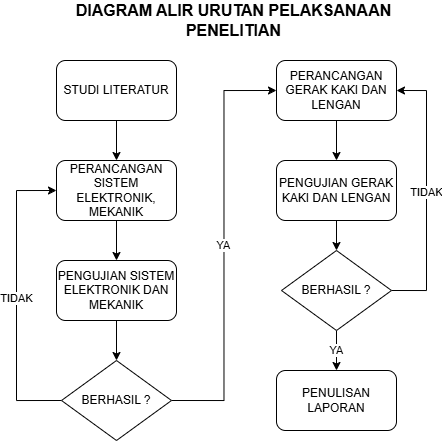

The diagram above was exported from draw.io. Its source (the exported page's mxGraphModel, read from the mxfile embedded in the PNG):
<mxGraphModel dx="772" dy="499" grid="1" gridSize="10" guides="1" tooltips="1" connect="1" arrows="1" fold="1" page="1" pageScale="1" pageWidth="850" pageHeight="1100" math="0" shadow="0">
  <root>
    <mxCell id="0" />
    <mxCell id="1" parent="0" />
    <mxCell id="h-YfepRE2CsnG0WlnLx--9" style="edgeStyle=orthogonalEdgeStyle;rounded=0;orthogonalLoop=1;jettySize=auto;html=1;exitX=0.5;exitY=1;exitDx=0;exitDy=0;entryX=0.5;entryY=0;entryDx=0;entryDy=0;" edge="1" parent="1" source="h-YfepRE2CsnG0WlnLx--1" target="h-YfepRE2CsnG0WlnLx--2">
      <mxGeometry relative="1" as="geometry" />
    </mxCell>
    <mxCell id="h-YfepRE2CsnG0WlnLx--1" value="STUDI LITERATUR" style="rounded=1;whiteSpace=wrap;html=1;" vertex="1" parent="1">
      <mxGeometry x="180" y="170" width="120" height="60" as="geometry" />
    </mxCell>
    <mxCell id="h-YfepRE2CsnG0WlnLx--10" style="edgeStyle=orthogonalEdgeStyle;rounded=0;orthogonalLoop=1;jettySize=auto;html=1;exitX=0.5;exitY=1;exitDx=0;exitDy=0;entryX=0.5;entryY=0;entryDx=0;entryDy=0;" edge="1" parent="1" source="h-YfepRE2CsnG0WlnLx--2" target="h-YfepRE2CsnG0WlnLx--3">
      <mxGeometry relative="1" as="geometry" />
    </mxCell>
    <mxCell id="h-YfepRE2CsnG0WlnLx--2" value="PERANCANGAN SISTEM ELEKTRONIK, MEKANIK" style="rounded=1;whiteSpace=wrap;html=1;" vertex="1" parent="1">
      <mxGeometry x="180" y="270" width="120" height="60" as="geometry" />
    </mxCell>
    <mxCell id="h-YfepRE2CsnG0WlnLx--11" style="edgeStyle=orthogonalEdgeStyle;rounded=0;orthogonalLoop=1;jettySize=auto;html=1;exitX=0.5;exitY=1;exitDx=0;exitDy=0;entryX=0.5;entryY=0;entryDx=0;entryDy=0;" edge="1" parent="1" source="h-YfepRE2CsnG0WlnLx--3" target="h-YfepRE2CsnG0WlnLx--4">
      <mxGeometry relative="1" as="geometry" />
    </mxCell>
    <mxCell id="h-YfepRE2CsnG0WlnLx--3" value="PENGUJIAN SISTEM ELEKTRONIK DAN MEKANIK" style="rounded=1;whiteSpace=wrap;html=1;" vertex="1" parent="1">
      <mxGeometry x="180" y="370" width="120" height="60" as="geometry" />
    </mxCell>
    <mxCell id="h-YfepRE2CsnG0WlnLx--12" value="YA" style="edgeStyle=orthogonalEdgeStyle;rounded=0;orthogonalLoop=1;jettySize=auto;html=1;exitX=1;exitY=0.5;exitDx=0;exitDy=0;entryX=0;entryY=0.5;entryDx=0;entryDy=0;" edge="1" parent="1" source="h-YfepRE2CsnG0WlnLx--4" target="h-YfepRE2CsnG0WlnLx--5">
      <mxGeometry relative="1" as="geometry" />
    </mxCell>
    <mxCell id="h-YfepRE2CsnG0WlnLx--16" value="TIDAK" style="edgeStyle=orthogonalEdgeStyle;rounded=0;orthogonalLoop=1;jettySize=auto;html=1;exitX=0;exitY=0.5;exitDx=0;exitDy=0;entryX=0;entryY=0.5;entryDx=0;entryDy=0;" edge="1" parent="1" source="h-YfepRE2CsnG0WlnLx--4" target="h-YfepRE2CsnG0WlnLx--2">
      <mxGeometry relative="1" as="geometry">
        <Array as="points">
          <mxPoint x="140" y="510" />
          <mxPoint x="140" y="300" />
        </Array>
      </mxGeometry>
    </mxCell>
    <mxCell id="h-YfepRE2CsnG0WlnLx--4" value="BERHASIL ?" style="rhombus;whiteSpace=wrap;html=1;" vertex="1" parent="1">
      <mxGeometry x="185" y="470" width="110" height="80" as="geometry" />
    </mxCell>
    <mxCell id="h-YfepRE2CsnG0WlnLx--13" style="edgeStyle=orthogonalEdgeStyle;rounded=0;orthogonalLoop=1;jettySize=auto;html=1;exitX=0.5;exitY=1;exitDx=0;exitDy=0;entryX=0.5;entryY=0;entryDx=0;entryDy=0;" edge="1" parent="1" source="h-YfepRE2CsnG0WlnLx--5" target="h-YfepRE2CsnG0WlnLx--6">
      <mxGeometry relative="1" as="geometry" />
    </mxCell>
    <mxCell id="h-YfepRE2CsnG0WlnLx--5" value="PERANCANGAN GERAK KAKI DAN LENGAN" style="rounded=1;whiteSpace=wrap;html=1;" vertex="1" parent="1">
      <mxGeometry x="400" y="170" width="120" height="60" as="geometry" />
    </mxCell>
    <mxCell id="h-YfepRE2CsnG0WlnLx--14" style="edgeStyle=orthogonalEdgeStyle;rounded=0;orthogonalLoop=1;jettySize=auto;html=1;exitX=0.5;exitY=1;exitDx=0;exitDy=0;entryX=0.5;entryY=0;entryDx=0;entryDy=0;" edge="1" parent="1" source="h-YfepRE2CsnG0WlnLx--6" target="h-YfepRE2CsnG0WlnLx--7">
      <mxGeometry relative="1" as="geometry" />
    </mxCell>
    <mxCell id="h-YfepRE2CsnG0WlnLx--6" value="PENGUJIAN GERAK KAKI DAN LENGAN" style="rounded=1;whiteSpace=wrap;html=1;" vertex="1" parent="1">
      <mxGeometry x="400" y="270" width="120" height="60" as="geometry" />
    </mxCell>
    <mxCell id="h-YfepRE2CsnG0WlnLx--15" value="YA" style="edgeStyle=orthogonalEdgeStyle;rounded=0;orthogonalLoop=1;jettySize=auto;html=1;exitX=0.5;exitY=1;exitDx=0;exitDy=0;entryX=0.5;entryY=0;entryDx=0;entryDy=0;" edge="1" parent="1" source="h-YfepRE2CsnG0WlnLx--7" target="h-YfepRE2CsnG0WlnLx--8">
      <mxGeometry relative="1" as="geometry" />
    </mxCell>
    <mxCell id="h-YfepRE2CsnG0WlnLx--17" value="TIDAK" style="edgeStyle=orthogonalEdgeStyle;rounded=0;orthogonalLoop=1;jettySize=auto;html=1;exitX=1;exitY=0.5;exitDx=0;exitDy=0;entryX=1;entryY=0.5;entryDx=0;entryDy=0;" edge="1" parent="1" source="h-YfepRE2CsnG0WlnLx--7" target="h-YfepRE2CsnG0WlnLx--5">
      <mxGeometry relative="1" as="geometry">
        <Array as="points">
          <mxPoint x="550" y="400" />
          <mxPoint x="550" y="200" />
        </Array>
      </mxGeometry>
    </mxCell>
    <mxCell id="h-YfepRE2CsnG0WlnLx--7" value="BERHASIL ?" style="rhombus;whiteSpace=wrap;html=1;" vertex="1" parent="1">
      <mxGeometry x="405" y="360" width="110" height="80" as="geometry" />
    </mxCell>
    <mxCell id="h-YfepRE2CsnG0WlnLx--8" value="PENULISAN LAPORAN" style="rounded=1;whiteSpace=wrap;html=1;" vertex="1" parent="1">
      <mxGeometry x="400" y="480" width="120" height="60" as="geometry" />
    </mxCell>
    <mxCell id="h-YfepRE2CsnG0WlnLx--18" value="DIAGRAM ALIR URUTAN PELAKSANAAN&lt;div&gt;PENELITIAN&lt;/div&gt;" style="text;html=1;align=center;verticalAlign=middle;whiteSpace=wrap;rounded=0;fontStyle=1;fontSize=16;" vertex="1" parent="1">
      <mxGeometry x="185" y="110" width="345" height="40" as="geometry" />
    </mxCell>
  </root>
</mxGraphModel>